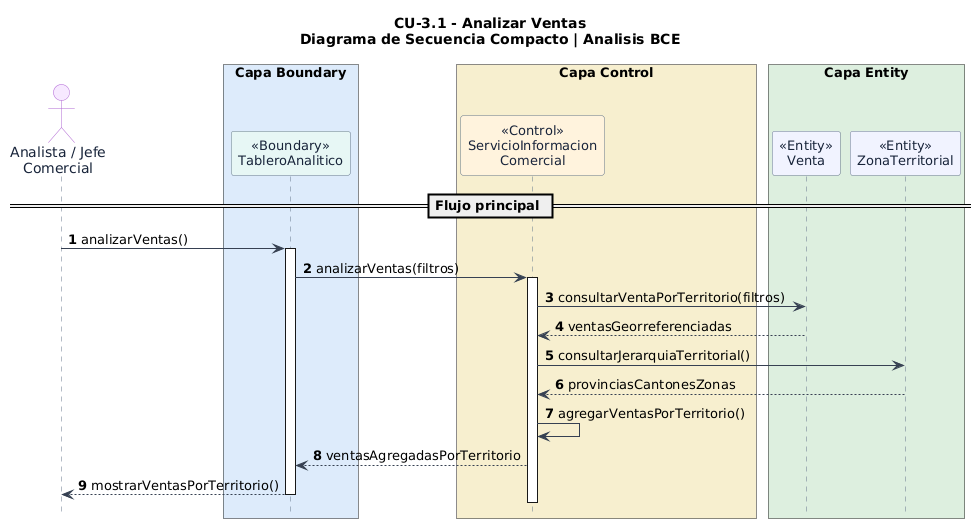

The diagram above was rendered by PlantUML. Its source (embedded in the PNG):
@startuml
' LOJAGAS - CU-3.1 Analizar Ventas
' Diagrama de secuencia compacto: escenario principal exitoso
' Basado en el Markdown original proporcionado por el usuario
' Las operaciones auxiliares son propuestas de analisis a validar.
skinparam backgroundColor #FFFFFF
skinparam shadowing false
skinparam sequence {
  ArrowColor #364152
  LifeLineBorderColor #64748B
  LifeLineBackgroundColor #FFFFFF
  ParticipantBorderColor #64748B
  ParticipantFontColor #18243A
  ParticipantFontSize 13
  ActorBorderColor #AF65D1
  ActorFontColor #18243A
}
skinparam maxMessageSize 85
hide footbox

title CU-3.1 - Analizar Ventas\nDiagrama de Secuencia Compacto | Analisis BCE

autonumber
actor "Analista / Jefe\nComercial" as U #F6E8FF

box "Capa Boundary" #DCEBFA
  participant "<<Boundary>>\nTableroAnalitico" as UI #E6F7F4
end box

box "Capa Control" #F6EFCF
  participant "<<Control>>\nServicioInformacion\nComercial" as SIC #FFF2DD
end box

box "Capa Entity" #DDEEDF
  participant "<<Entity>>\nVenta" as VENTA #F1F3FF
  participant "<<Entity>>\nZonaTerritorial" as ZONA #F1F3FF
end box

== Flujo principal ==
U -> UI : analizarVentas()
activate UI
UI -> SIC : analizarVentas(filtros)
activate SIC
SIC -> VENTA : consultarVentaPorTerritorio(filtros)
VENTA --> SIC : ventasGeorreferenciadas
SIC -> ZONA : consultarJerarquiaTerritorial()
ZONA --> SIC : provinciasCantonesZonas
SIC -> SIC : agregarVentasPorTerritorio()
SIC --> UI : ventasAgregadasPorTerritorio
UI --> U : mostrarVentasPorTerritorio()
deactivate SIC
deactivate UI
@enduml